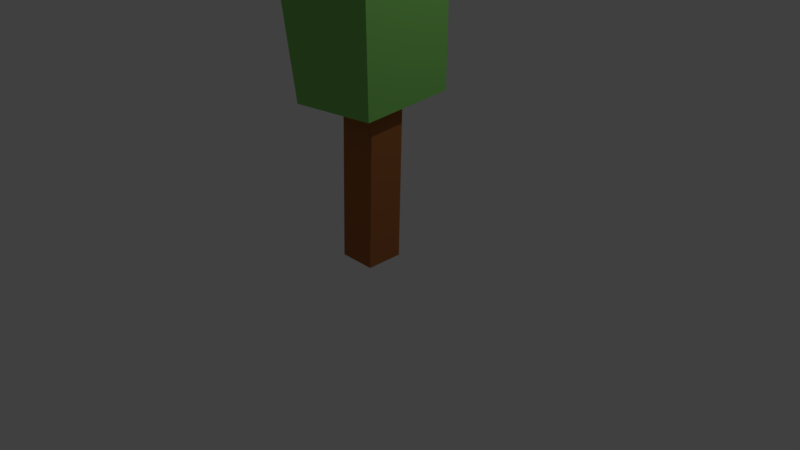 # Source: pohon6.blend  (saved by Blender 2.78.0; exported with 4.5.12 LTS)
import bpy
from mathutils import Matrix  # noqa: F401  (used for matrix-valued properties, if any)

bpy.ops.wm.read_factory_settings(use_empty=True)
scene = bpy.context.scene
scene.name = 'Scene'

# ---- collections
col_collection_1 = bpy.data.collections.new('Collection 1'); scene.collection.children.link(col_collection_1)

# ---- materials (node trees are filled in below, after node groups)
mat_kayu1_009 = bpy.data.materials.new('kayu1.009')
mat_kayu1_009.alpha_threshold = 0.0
mat_kayu1_009.use_transparent_shadow = False
mat_kayu1_009.diffuse_color = (0.3931, 0.1385, 0.04495, 1.0)
mat_kayu1_009.roughness = 0.5
mat_daun1_004 = bpy.data.materials.new('daun1.004')
mat_daun1_004.alpha_threshold = 0.0
mat_daun1_004.use_transparent_shadow = False
mat_daun1_004.diffuse_color = (0.2291, 0.6038, 0.1302, 1.0)
mat_daun1_004.roughness = 0.5

# ---- material node trees

# ---- world
world_world = bpy.data.worlds.new('World'); scene.world = world_world
world_world.color = (0.05088, 0.05088, 0.05088)
world_world.use_sun_shadow = False
world_world.sun_shadow_jitter_overblur = 0.0
world_world.cycles.sampling_method = 'MANUAL'

# ---- cameras
cam_camera = bpy.data.cameras.new('Camera')
cam_camera.clip_end = 100.0
cam_camera.lens = 35.0
cam_camera.sensor_width = 32.0
cam_camera.sensor_height = 18.0
cam_camera.ortho_scale = 7.314
cam_camera.dof.focus_distance = 0.0
cam_camera.dof.aperture_fstop = 128.0

# ---- lights
light_lamp = bpy.data.lights.new('Lamp', 'POINT')
light_lamp.transmission_factor = 0.0
light_lamp.cutoff_distance = 30.0
light_lamp.energy = 100.0
light_lamp.shadow_buffer_clip_start = 1.001
light_lamp.shadow_soft_size = 0.1
light_lamp.shadow_maximum_resolution = 0.006
light_lamp.use_absolute_resolution = True

# ---- meshes
me_cube_078 = bpy.data.meshes.new('Cube.078')
me_cube_078.from_pydata([(-0.988, -0.946, -1.01), (-1.042, -0.6594, 1.059), (-0.9936, 1.041, -1.005), (-1.104, 1.41, 1.095), (1.012, -0.9464, -1.01), (0.8757, -0.5555, 1.093), (1.004, 1.032, -1.003), (0.8123, 1.462, 1.135), (-2.455, -2.329, 1.006), (-2.567, 2.864, 1.067), (2.399, -2.094, 1.063), (2.264, 2.907, 1.162), (-2.228, -3.344, 3.686), (-2.464, 2.489, 3.744), (2.381, -1.757, 3.712), (2.194, 3.424, 3.784), (2.277, -2.057, 2.52), (-2.352, -3.097, 2.439), (-2.551, 2.631, 2.523), (2.018, 3.233, 2.643)], [], [(0, 1, 3, 2), (2, 3, 7, 6), (6, 7, 5, 4), (4, 5, 1, 0), (2, 6, 4, 0), (3, 1, 8, 9), (1, 5, 10, 8), (7, 3, 9, 11), (5, 7, 11, 10), (17, 16, 14, 12), (19, 18, 13, 15), (16, 19, 15, 14), (18, 17, 12, 13), (12, 14, 15, 13), (9, 8, 17, 18), (10, 11, 19, 16), (11, 9, 18, 19), (8, 10, 16, 17)])
me_cube_078.polygons.foreach_set('material_index', [0, 0, 0, 0, 0, 1, 1, 1, 1, 1, 1, 1, 1, 1, 1, 1, 1, 1])
me_cube_078.materials.append(mat_kayu1_009)
me_cube_078.materials.append(mat_daun1_004)
me_cube_078.use_remesh_preserve_volume = False
me_cube_078.use_remesh_preserve_attributes = False
me_cube_078.use_mirror_vertex_groups = False
me_cube_078.update()

# ---- objects
ob_lamp = bpy.data.objects.new('Lamp', light_lamp)
ob_camera = bpy.data.objects.new('Camera', cam_camera)
ob_cube_033 = bpy.data.objects.new('Cube.033', me_cube_078)

# ---- transforms, parenting, visibility, modifiers, constraints
ob_lamp.location = (4.076, 1.005, 5.904)
ob_lamp.rotation_euler = (0.6503, 0.05522, 1.866)
ob_lamp.lock_rotations_4d = False
ob_lamp.empty_display_type = 'ARROWS'
ob_lamp.color = (0.0, 0.0, 0.0, 0.0)
ob_lamp.lineart.crease_threshold = 0.0
ob_camera.location = (7.481, -6.508, 5.344)
ob_camera.rotation_euler = (1.109, 0.0, 0.8149)
ob_camera.lock_rotations_4d = False
ob_camera.empty_display_type = 'ARROWS'
ob_camera.color = (0.0, 0.0, 0.0, 0.0)
ob_camera.display_type = 'WIRE'
ob_camera.lineart.crease_threshold = 0.0
ob_cube_033.location = (0.01649, 0.01449, 0.9945)
ob_cube_033.scale = (0.25, 0.25, 1.0)
ob_cube_033.lineart.crease_threshold = 0.0

# ---- collection membership
col_collection_1.objects.link(ob_lamp)
col_collection_1.objects.link(ob_camera)
col_collection_1.objects.link(ob_cube_033)

# ---- scene / render settings (as saved in the file)
scene.camera = ob_camera
scene.frame_start = 1; scene.frame_end = 250; scene.frame_set(1)
scene.render.engine = 'BLENDER_EEVEE_NEXT'
scene.render.resolution_percentage = 50
scene.render.dither_intensity = 0.0
scene.cycles.use_denoising = False
scene.cycles.samples = 128
scene.cycles.sampling_pattern = 'TABULATED_SOBOL'
scene.cycles.light_sampling_threshold = 0.0
scene.cycles.use_adaptive_sampling = False
scene.cycles.use_light_tree = False
scene.cycles.blur_glossy = 0.0
scene.cycles.sample_clamp_indirect = 0.0
scene.view_settings.view_transform = 'Standard'
bpy.context.view_layer.update()
